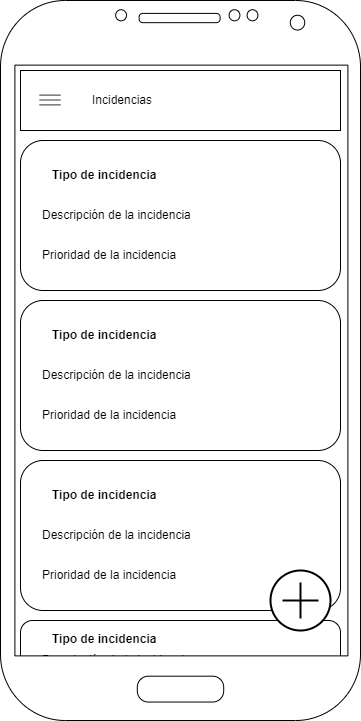

The diagram above was exported from draw.io. Its source (the exported page's mxGraphModel, read from the mxfile embedded in the PNG):
<mxGraphModel dx="1434" dy="754" grid="1" gridSize="10" guides="1" tooltips="1" connect="1" arrows="1" fold="1" page="1" pageScale="1" pageWidth="827" pageHeight="1169" math="0" shadow="0">
  <root>
    <mxCell id="0" />
    <mxCell id="1" parent="0" />
    <mxCell id="Ri2vaecxaVoqFk7xeR7c-34" value="" style="group" vertex="1" connectable="0" parent="1">
      <mxGeometry x="60" y="660" width="320" height="80" as="geometry" />
    </mxCell>
    <mxCell id="Ri2vaecxaVoqFk7xeR7c-35" value="" style="rounded=1;whiteSpace=wrap;html=1;" vertex="1" parent="Ri2vaecxaVoqFk7xeR7c-34">
      <mxGeometry width="320" height="80" as="geometry" />
    </mxCell>
    <mxCell id="Ri2vaecxaVoqFk7xeR7c-36" value="Tipo de incidencia" style="text;html=1;align=left;verticalAlign=middle;whiteSpace=wrap;rounded=0;fontStyle=1" vertex="1" parent="Ri2vaecxaVoqFk7xeR7c-34">
      <mxGeometry x="30" y="10.666666666666666" width="270" height="16" as="geometry" />
    </mxCell>
    <mxCell id="Ri2vaecxaVoqFk7xeR7c-37" value="Descripción de la incidencia" style="text;html=1;align=left;verticalAlign=middle;whiteSpace=wrap;rounded=0;" vertex="1" parent="Ri2vaecxaVoqFk7xeR7c-34">
      <mxGeometry x="20" y="32" width="280" height="16" as="geometry" />
    </mxCell>
    <mxCell id="Ri2vaecxaVoqFk7xeR7c-13" value="" style="verticalLabelPosition=bottom;verticalAlign=top;html=1;shadow=0;dashed=0;strokeWidth=1;shape=mxgraph.android.phone2;" vertex="1" parent="1">
      <mxGeometry x="40" y="40" width="360" height="720" as="geometry" />
    </mxCell>
    <mxCell id="Ri2vaecxaVoqFk7xeR7c-16" value="" style="rounded=0;whiteSpace=wrap;html=1;" vertex="1" parent="1">
      <mxGeometry x="60" y="110" width="320" height="60" as="geometry" />
    </mxCell>
    <mxCell id="Ri2vaecxaVoqFk7xeR7c-17" value="Incidencias" style="text;html=1;align=left;verticalAlign=middle;whiteSpace=wrap;rounded=0;" vertex="1" parent="1">
      <mxGeometry x="130" y="125" width="240" height="30" as="geometry" />
    </mxCell>
    <mxCell id="Ri2vaecxaVoqFk7xeR7c-18" value="" style="shape=image;html=1;verticalAlign=top;verticalLabelPosition=bottom;labelBackgroundColor=#ffffff;imageAspect=0;aspect=fixed;image=https://cdn4.iconfinder.com/data/icons/free-ui-set/200/line_3-24-128.png;imageBackground=none;" vertex="1" parent="1">
      <mxGeometry x="70" y="120" width="40" height="40" as="geometry" />
    </mxCell>
    <mxCell id="Ri2vaecxaVoqFk7xeR7c-23" value="" style="group" vertex="1" connectable="0" parent="1">
      <mxGeometry x="60" y="180" width="320" height="150" as="geometry" />
    </mxCell>
    <mxCell id="Ri2vaecxaVoqFk7xeR7c-15" value="" style="rounded=1;whiteSpace=wrap;html=1;" vertex="1" parent="Ri2vaecxaVoqFk7xeR7c-23">
      <mxGeometry width="320" height="150" as="geometry" />
    </mxCell>
    <mxCell id="Ri2vaecxaVoqFk7xeR7c-20" value="Tipo de incidencia" style="text;html=1;align=left;verticalAlign=middle;whiteSpace=wrap;rounded=0;fontStyle=1" vertex="1" parent="Ri2vaecxaVoqFk7xeR7c-23">
      <mxGeometry x="30" y="20" width="270" height="30" as="geometry" />
    </mxCell>
    <mxCell id="Ri2vaecxaVoqFk7xeR7c-21" value="Descripción de la incidencia" style="text;html=1;align=left;verticalAlign=middle;whiteSpace=wrap;rounded=0;" vertex="1" parent="Ri2vaecxaVoqFk7xeR7c-23">
      <mxGeometry x="20" y="60" width="280" height="30" as="geometry" />
    </mxCell>
    <mxCell id="Ri2vaecxaVoqFk7xeR7c-22" value="Prioridad de la incidencia" style="text;html=1;align=left;verticalAlign=middle;whiteSpace=wrap;rounded=0;" vertex="1" parent="Ri2vaecxaVoqFk7xeR7c-23">
      <mxGeometry x="20" y="100" width="280" height="30" as="geometry" />
    </mxCell>
    <mxCell id="Ri2vaecxaVoqFk7xeR7c-24" value="" style="group;labelBackgroundColor=#000000;" vertex="1" connectable="0" parent="1">
      <mxGeometry x="60" y="500" width="340" height="208" as="geometry" />
    </mxCell>
    <mxCell id="Ri2vaecxaVoqFk7xeR7c-25" value="" style="rounded=1;whiteSpace=wrap;html=1;" vertex="1" parent="Ri2vaecxaVoqFk7xeR7c-24">
      <mxGeometry width="320" height="150" as="geometry" />
    </mxCell>
    <mxCell id="Ri2vaecxaVoqFk7xeR7c-26" value="Tipo de incidencia" style="text;html=1;align=left;verticalAlign=middle;whiteSpace=wrap;rounded=0;fontStyle=1" vertex="1" parent="Ri2vaecxaVoqFk7xeR7c-24">
      <mxGeometry x="30" y="20" width="270" height="30" as="geometry" />
    </mxCell>
    <mxCell id="Ri2vaecxaVoqFk7xeR7c-27" value="Descripción de la incidencia" style="text;html=1;align=left;verticalAlign=middle;whiteSpace=wrap;rounded=0;" vertex="1" parent="Ri2vaecxaVoqFk7xeR7c-24">
      <mxGeometry x="20" y="60" width="280" height="30" as="geometry" />
    </mxCell>
    <mxCell id="Ri2vaecxaVoqFk7xeR7c-28" value="Prioridad de la incidencia" style="text;html=1;align=left;verticalAlign=middle;whiteSpace=wrap;rounded=0;" vertex="1" parent="Ri2vaecxaVoqFk7xeR7c-24">
      <mxGeometry x="20" y="100" width="280" height="30" as="geometry" />
    </mxCell>
    <mxCell id="Ri2vaecxaVoqFk7xeR7c-47" value="" style="html=1;verticalLabelPosition=bottom;align=center;labelBackgroundColor=#ffffff;verticalAlign=top;strokeWidth=2;shadow=0;dashed=0;shape=mxgraph.ios7.icons.add;" vertex="1" parent="Ri2vaecxaVoqFk7xeR7c-24">
      <mxGeometry x="250" y="110" width="60" height="60" as="geometry" />
    </mxCell>
    <mxCell id="Ri2vaecxaVoqFk7xeR7c-29" value="" style="group" vertex="1" connectable="0" parent="1">
      <mxGeometry x="60" y="340" width="320" height="150" as="geometry" />
    </mxCell>
    <mxCell id="Ri2vaecxaVoqFk7xeR7c-30" value="" style="rounded=1;whiteSpace=wrap;html=1;" vertex="1" parent="Ri2vaecxaVoqFk7xeR7c-29">
      <mxGeometry width="320" height="150" as="geometry" />
    </mxCell>
    <mxCell id="Ri2vaecxaVoqFk7xeR7c-31" value="Tipo de incidencia" style="text;html=1;align=left;verticalAlign=middle;whiteSpace=wrap;rounded=0;fontStyle=1" vertex="1" parent="Ri2vaecxaVoqFk7xeR7c-29">
      <mxGeometry x="30" y="20" width="270" height="30" as="geometry" />
    </mxCell>
    <mxCell id="Ri2vaecxaVoqFk7xeR7c-32" value="Descripción de la incidencia" style="text;html=1;align=left;verticalAlign=middle;whiteSpace=wrap;rounded=0;" vertex="1" parent="Ri2vaecxaVoqFk7xeR7c-29">
      <mxGeometry x="20" y="60" width="280" height="30" as="geometry" />
    </mxCell>
    <mxCell id="Ri2vaecxaVoqFk7xeR7c-33" value="Prioridad de la incidencia" style="text;html=1;align=left;verticalAlign=middle;whiteSpace=wrap;rounded=0;" vertex="1" parent="Ri2vaecxaVoqFk7xeR7c-29">
      <mxGeometry x="20" y="100" width="280" height="30" as="geometry" />
    </mxCell>
  </root>
</mxGraphModel>